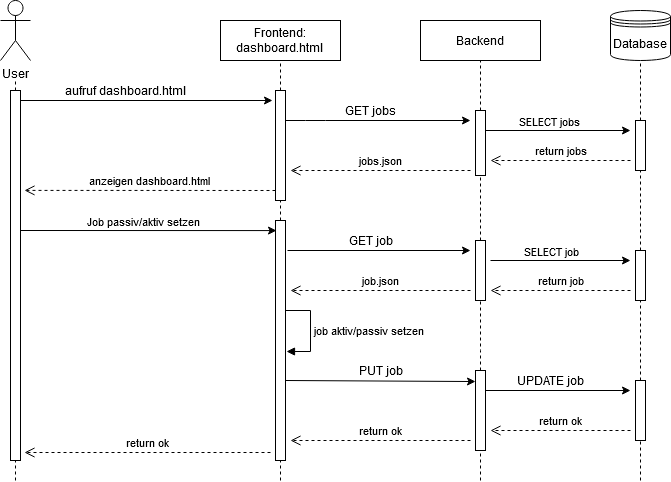

The diagram above was exported from draw.io. Its source (the exported page's mxGraphModel, read from the mxfile embedded in the PNG):
<mxGraphModel dx="1038" dy="615" grid="1" gridSize="10" guides="1" tooltips="1" connect="1" arrows="1" fold="1" page="1" pageScale="1" pageWidth="850" pageHeight="1100" math="0" shadow="0">
  <root>
    <mxCell id="0" />
    <mxCell id="1" parent="0" />
    <mxCell id="4hvgf1o-41R955Fkpd0T-1" value="" style="endArrow=none;dashed=1;html=1;exitX=0.5;exitY=0;exitDx=0;exitDy=0;exitPerimeter=0;" edge="1" parent="1" source="4hvgf1o-41R955Fkpd0T-26">
      <mxGeometry width="50" height="50" relative="1" as="geometry">
        <mxPoint x="94.5" y="420" as="sourcePoint" />
        <mxPoint x="95" y="100" as="targetPoint" />
      </mxGeometry>
    </mxCell>
    <mxCell id="4hvgf1o-41R955Fkpd0T-2" value="User" style="shape=umlActor;verticalLabelPosition=bottom;verticalAlign=top;html=1;outlineConnect=0;" vertex="1" parent="1">
      <mxGeometry x="80" y="20" width="30" height="60" as="geometry" />
    </mxCell>
    <mxCell id="4hvgf1o-41R955Fkpd0T-6" value="" style="endArrow=none;dashed=1;html=1;entryX=0.5;entryY=1;entryDx=0;entryDy=0;exitX=0.5;exitY=0;exitDx=0;exitDy=0;" edge="1" parent="1" source="4hvgf1o-41R955Fkpd0T-18" target="4hvgf1o-41R955Fkpd0T-7">
      <mxGeometry width="50" height="50" relative="1" as="geometry">
        <mxPoint x="360" y="480" as="sourcePoint" />
        <mxPoint x="360" y="100" as="targetPoint" />
        <Array as="points" />
      </mxGeometry>
    </mxCell>
    <mxCell id="4hvgf1o-41R955Fkpd0T-7" value="&lt;div&gt;Frontend:&lt;/div&gt;&lt;div&gt;dashboard.html&lt;br&gt;&lt;/div&gt;" style="rounded=0;whiteSpace=wrap;html=1;" vertex="1" parent="1">
      <mxGeometry x="300" y="40" width="120" height="40" as="geometry" />
    </mxCell>
    <mxCell id="4hvgf1o-41R955Fkpd0T-9" value="" style="endArrow=none;dashed=1;html=1;entryX=0.5;entryY=1;entryDx=0;entryDy=0;exitX=0.5;exitY=0;exitDx=0;exitDy=0;" edge="1" source="4hvgf1o-41R955Fkpd0T-21" target="4hvgf1o-41R955Fkpd0T-10" parent="1">
      <mxGeometry width="50" height="50" relative="1" as="geometry">
        <mxPoint x="560" y="480" as="sourcePoint" />
        <mxPoint x="560" y="100" as="targetPoint" />
        <Array as="points" />
      </mxGeometry>
    </mxCell>
    <mxCell id="4hvgf1o-41R955Fkpd0T-10" value="Backend" style="rounded=0;whiteSpace=wrap;html=1;" vertex="1" parent="1">
      <mxGeometry x="500" y="40" width="120" height="40" as="geometry" />
    </mxCell>
    <mxCell id="4hvgf1o-41R955Fkpd0T-15" value="" style="endArrow=classic;html=1;entryX=-0.3;entryY=0.091;entryDx=0;entryDy=0;entryPerimeter=0;" edge="1" parent="1" target="4hvgf1o-41R955Fkpd0T-18">
      <mxGeometry width="50" height="50" relative="1" as="geometry">
        <mxPoint x="100" y="120" as="sourcePoint" />
        <mxPoint x="360" y="120" as="targetPoint" />
      </mxGeometry>
    </mxCell>
    <mxCell id="4hvgf1o-41R955Fkpd0T-16" value="aufruf dashboard.html" style="text;html=1;align=center;verticalAlign=middle;resizable=0;points=[];autosize=1;" vertex="1" parent="1">
      <mxGeometry x="140" y="100" width="130" height="20" as="geometry" />
    </mxCell>
    <mxCell id="4hvgf1o-41R955Fkpd0T-17" value="anzeigen dashboard.html" style="html=1;verticalAlign=bottom;endArrow=open;dashed=1;endSize=8;entryX=1.4;entryY=0.27;entryDx=0;entryDy=0;entryPerimeter=0;" edge="1" parent="1" target="4hvgf1o-41R955Fkpd0T-26">
      <mxGeometry relative="1" as="geometry">
        <mxPoint x="355" y="210" as="sourcePoint" />
        <mxPoint x="95" y="210" as="targetPoint" />
      </mxGeometry>
    </mxCell>
    <mxCell id="4hvgf1o-41R955Fkpd0T-18" value="" style="html=1;points=[];perimeter=orthogonalPerimeter;" vertex="1" parent="1">
      <mxGeometry x="355" y="110" width="10" height="110" as="geometry" />
    </mxCell>
    <mxCell id="4hvgf1o-41R955Fkpd0T-19" value="" style="endArrow=none;dashed=1;html=1;entryX=0.5;entryY=1;entryDx=0;entryDy=0;exitX=0.5;exitY=0;exitDx=0;exitDy=0;" edge="1" parent="1" source="4hvgf1o-41R955Fkpd0T-29" target="4hvgf1o-41R955Fkpd0T-18">
      <mxGeometry width="50" height="50" relative="1" as="geometry">
        <mxPoint x="360" y="510" as="sourcePoint" />
        <mxPoint x="360" y="80" as="targetPoint" />
        <Array as="points" />
      </mxGeometry>
    </mxCell>
    <mxCell id="4hvgf1o-41R955Fkpd0T-21" value="" style="html=1;points=[];perimeter=orthogonalPerimeter;" vertex="1" parent="1">
      <mxGeometry x="555" y="130" width="10" height="65" as="geometry" />
    </mxCell>
    <mxCell id="4hvgf1o-41R955Fkpd0T-22" value="" style="endArrow=none;dashed=1;html=1;entryX=0.5;entryY=1;entryDx=0;entryDy=0;exitX=0.5;exitY=0;exitDx=0;exitDy=0;" edge="1" parent="1" source="4hvgf1o-41R955Fkpd0T-34" target="4hvgf1o-41R955Fkpd0T-21">
      <mxGeometry width="50" height="50" relative="1" as="geometry">
        <mxPoint x="560" y="510" as="sourcePoint" />
        <mxPoint x="560" y="80" as="targetPoint" />
        <Array as="points" />
      </mxGeometry>
    </mxCell>
    <mxCell id="4hvgf1o-41R955Fkpd0T-23" value="GET jobs" style="text;html=1;align=center;verticalAlign=middle;resizable=0;points=[];autosize=1;" vertex="1" parent="1">
      <mxGeometry x="420" y="120" width="60" height="20" as="geometry" />
    </mxCell>
    <mxCell id="4hvgf1o-41R955Fkpd0T-24" value="jobs.json" style="html=1;verticalAlign=bottom;endArrow=open;dashed=1;endSize=8;" edge="1" parent="1">
      <mxGeometry relative="1" as="geometry">
        <mxPoint x="550" y="190" as="sourcePoint" />
        <mxPoint x="370" y="190" as="targetPoint" />
      </mxGeometry>
    </mxCell>
    <mxCell id="4hvgf1o-41R955Fkpd0T-25" value="" style="endArrow=classic;html=1;" edge="1" parent="1">
      <mxGeometry width="50" height="50" relative="1" as="geometry">
        <mxPoint x="365" y="140" as="sourcePoint" />
        <mxPoint x="550" y="140" as="targetPoint" />
        <Array as="points">
          <mxPoint x="395" y="140" />
        </Array>
      </mxGeometry>
    </mxCell>
    <mxCell id="4hvgf1o-41R955Fkpd0T-26" value="" style="html=1;points=[];perimeter=orthogonalPerimeter;" vertex="1" parent="1">
      <mxGeometry x="90" y="110" width="10" height="370" as="geometry" />
    </mxCell>
    <mxCell id="4hvgf1o-41R955Fkpd0T-27" value="" style="endArrow=none;dashed=1;html=1;" edge="1" parent="1" target="4hvgf1o-41R955Fkpd0T-26">
      <mxGeometry width="50" height="50" relative="1" as="geometry">
        <mxPoint x="95" y="500" as="sourcePoint" />
        <mxPoint x="95" y="100" as="targetPoint" />
      </mxGeometry>
    </mxCell>
    <mxCell id="4hvgf1o-41R955Fkpd0T-28" value="" style="endArrow=classic;html=1;entryX=0.1;entryY=0.042;entryDx=0;entryDy=0;entryPerimeter=0;" edge="1" parent="1" target="4hvgf1o-41R955Fkpd0T-29">
      <mxGeometry width="50" height="50" relative="1" as="geometry">
        <mxPoint x="100" y="250" as="sourcePoint" />
        <mxPoint x="350" y="250" as="targetPoint" />
      </mxGeometry>
    </mxCell>
    <mxCell id="4hvgf1o-41R955Fkpd0T-31" value="Job passiv/aktiv setzen" style="edgeLabel;html=1;align=center;verticalAlign=middle;resizable=0;points=[];" vertex="1" connectable="0" parent="4hvgf1o-41R955Fkpd0T-28">
      <mxGeometry x="-0.128" relative="1" as="geometry">
        <mxPoint x="11" y="-10" as="offset" />
      </mxGeometry>
    </mxCell>
    <mxCell id="4hvgf1o-41R955Fkpd0T-29" value="" style="html=1;points=[];perimeter=orthogonalPerimeter;" vertex="1" parent="1">
      <mxGeometry x="355" y="240" width="10" height="240" as="geometry" />
    </mxCell>
    <mxCell id="4hvgf1o-41R955Fkpd0T-30" value="" style="endArrow=none;dashed=1;html=1;entryX=0.5;entryY=1;entryDx=0;entryDy=0;" edge="1" parent="1" target="4hvgf1o-41R955Fkpd0T-29">
      <mxGeometry width="50" height="50" relative="1" as="geometry">
        <mxPoint x="360" y="500" as="sourcePoint" />
        <mxPoint x="360" y="220" as="targetPoint" />
        <Array as="points" />
      </mxGeometry>
    </mxCell>
    <mxCell id="4hvgf1o-41R955Fkpd0T-32" value="" style="endArrow=classic;html=1;exitX=1.2;exitY=0.125;exitDx=0;exitDy=0;exitPerimeter=0;" edge="1" parent="1" source="4hvgf1o-41R955Fkpd0T-29">
      <mxGeometry width="50" height="50" relative="1" as="geometry">
        <mxPoint x="370" y="270" as="sourcePoint" />
        <mxPoint x="550" y="270" as="targetPoint" />
      </mxGeometry>
    </mxCell>
    <mxCell id="4hvgf1o-41R955Fkpd0T-33" value="GET job" style="text;html=1;align=center;verticalAlign=middle;resizable=0;points=[];autosize=1;" vertex="1" parent="1">
      <mxGeometry x="420" y="250" width="60" height="20" as="geometry" />
    </mxCell>
    <mxCell id="4hvgf1o-41R955Fkpd0T-34" value="" style="html=1;points=[];perimeter=orthogonalPerimeter;" vertex="1" parent="1">
      <mxGeometry x="555" y="260" width="10" height="60" as="geometry" />
    </mxCell>
    <mxCell id="4hvgf1o-41R955Fkpd0T-35" value="" style="endArrow=none;dashed=1;html=1;entryX=0.5;entryY=1;entryDx=0;entryDy=0;exitX=0.5;exitY=0;exitDx=0;exitDy=0;" edge="1" parent="1" source="4hvgf1o-41R955Fkpd0T-40" target="4hvgf1o-41R955Fkpd0T-34">
      <mxGeometry width="50" height="50" relative="1" as="geometry">
        <mxPoint x="560" y="510" as="sourcePoint" />
        <mxPoint x="560" y="195" as="targetPoint" />
        <Array as="points">
          <mxPoint x="560" y="360" />
        </Array>
      </mxGeometry>
    </mxCell>
    <mxCell id="4hvgf1o-41R955Fkpd0T-36" value="job.json" style="html=1;verticalAlign=bottom;endArrow=open;dashed=1;endSize=8;" edge="1" parent="1">
      <mxGeometry relative="1" as="geometry">
        <mxPoint x="550" y="310" as="sourcePoint" />
        <mxPoint x="370" y="310" as="targetPoint" />
      </mxGeometry>
    </mxCell>
    <mxCell id="4hvgf1o-41R955Fkpd0T-38" value="job aktiv/passiv setzen" style="edgeStyle=orthogonalEdgeStyle;html=1;align=left;spacingLeft=2;endArrow=block;rounded=0;" edge="1" parent="1">
      <mxGeometry relative="1" as="geometry">
        <mxPoint x="365" y="330" as="sourcePoint" />
        <Array as="points">
          <mxPoint x="390" y="330" />
          <mxPoint x="390" y="371" />
        </Array>
        <mxPoint x="366" y="371" as="targetPoint" />
      </mxGeometry>
    </mxCell>
    <mxCell id="4hvgf1o-41R955Fkpd0T-39" value="" style="endArrow=classic;html=1;entryX=0;entryY=0.138;entryDx=0;entryDy=0;entryPerimeter=0;" edge="1" parent="1" target="4hvgf1o-41R955Fkpd0T-40">
      <mxGeometry width="50" height="50" relative="1" as="geometry">
        <mxPoint x="365" y="400" as="sourcePoint" />
        <mxPoint x="550" y="400" as="targetPoint" />
      </mxGeometry>
    </mxCell>
    <mxCell id="4hvgf1o-41R955Fkpd0T-40" value="" style="html=1;points=[];perimeter=orthogonalPerimeter;" vertex="1" parent="1">
      <mxGeometry x="555" y="390" width="10" height="80" as="geometry" />
    </mxCell>
    <mxCell id="4hvgf1o-41R955Fkpd0T-41" value="" style="endArrow=none;dashed=1;html=1;entryX=0.5;entryY=1;entryDx=0;entryDy=0;" edge="1" parent="1" target="4hvgf1o-41R955Fkpd0T-40">
      <mxGeometry width="50" height="50" relative="1" as="geometry">
        <mxPoint x="560" y="500" as="sourcePoint" />
        <mxPoint x="560" y="320" as="targetPoint" />
        <Array as="points" />
      </mxGeometry>
    </mxCell>
    <mxCell id="4hvgf1o-41R955Fkpd0T-42" value="PUT job" style="text;html=1;align=center;verticalAlign=middle;resizable=0;points=[];autosize=1;" vertex="1" parent="1">
      <mxGeometry x="430" y="380" width="60" height="20" as="geometry" />
    </mxCell>
    <mxCell id="4hvgf1o-41R955Fkpd0T-43" value="return ok" style="html=1;verticalAlign=bottom;endArrow=open;dashed=1;endSize=8;" edge="1" parent="1">
      <mxGeometry relative="1" as="geometry">
        <mxPoint x="550" y="460" as="sourcePoint" />
        <mxPoint x="370" y="460" as="targetPoint" />
        <mxPoint as="offset" />
      </mxGeometry>
    </mxCell>
    <mxCell id="4hvgf1o-41R955Fkpd0T-44" value="return ok" style="html=1;verticalAlign=bottom;endArrow=open;dashed=1;endSize=8;" edge="1" parent="1">
      <mxGeometry relative="1" as="geometry">
        <mxPoint x="350" y="472" as="sourcePoint" />
        <mxPoint x="104" y="472" as="targetPoint" />
        <mxPoint as="offset" />
      </mxGeometry>
    </mxCell>
    <mxCell id="4hvgf1o-41R955Fkpd0T-45" value="Database" style="shape=datastore;whiteSpace=wrap;html=1;" vertex="1" parent="1">
      <mxGeometry x="690" y="30" width="60" height="50" as="geometry" />
    </mxCell>
    <mxCell id="4hvgf1o-41R955Fkpd0T-47" value="" style="endArrow=none;dashed=1;html=1;entryX=0.5;entryY=1;entryDx=0;entryDy=0;exitX=0.5;exitY=0;exitDx=0;exitDy=0;" edge="1" parent="1" source="4hvgf1o-41R955Fkpd0T-50" target="4hvgf1o-41R955Fkpd0T-45">
      <mxGeometry width="50" height="50" relative="1" as="geometry">
        <mxPoint x="710" y="260" as="sourcePoint" />
        <mxPoint x="760" y="210" as="targetPoint" />
      </mxGeometry>
    </mxCell>
    <mxCell id="4hvgf1o-41R955Fkpd0T-49" value="" style="endArrow=classic;html=1;" edge="1" parent="1">
      <mxGeometry width="50" height="50" relative="1" as="geometry">
        <mxPoint x="565" y="150" as="sourcePoint" />
        <mxPoint x="710" y="150" as="targetPoint" />
      </mxGeometry>
    </mxCell>
    <mxCell id="4hvgf1o-41R955Fkpd0T-56" value="SELECT jobs" style="edgeLabel;html=1;align=center;verticalAlign=middle;resizable=0;points=[];" vertex="1" connectable="0" parent="4hvgf1o-41R955Fkpd0T-49">
      <mxGeometry x="-0.131" relative="1" as="geometry">
        <mxPoint y="-10" as="offset" />
      </mxGeometry>
    </mxCell>
    <mxCell id="4hvgf1o-41R955Fkpd0T-50" value="" style="html=1;points=[];perimeter=orthogonalPerimeter;" vertex="1" parent="1">
      <mxGeometry x="715" y="140" width="10" height="50" as="geometry" />
    </mxCell>
    <mxCell id="4hvgf1o-41R955Fkpd0T-51" value="" style="endArrow=none;dashed=1;html=1;entryX=0.5;entryY=1;entryDx=0;entryDy=0;exitX=0.5;exitY=0;exitDx=0;exitDy=0;" edge="1" parent="1" source="4hvgf1o-41R955Fkpd0T-52" target="4hvgf1o-41R955Fkpd0T-50">
      <mxGeometry width="50" height="50" relative="1" as="geometry">
        <mxPoint x="720" y="510" as="sourcePoint" />
        <mxPoint x="720" y="80" as="targetPoint" />
      </mxGeometry>
    </mxCell>
    <mxCell id="4hvgf1o-41R955Fkpd0T-52" value="" style="html=1;points=[];perimeter=orthogonalPerimeter;" vertex="1" parent="1">
      <mxGeometry x="715" y="270" width="10" height="50" as="geometry" />
    </mxCell>
    <mxCell id="4hvgf1o-41R955Fkpd0T-53" value="" style="endArrow=none;dashed=1;html=1;entryX=0.5;entryY=1;entryDx=0;entryDy=0;exitX=0.5;exitY=0;exitDx=0;exitDy=0;" edge="1" parent="1" source="4hvgf1o-41R955Fkpd0T-54" target="4hvgf1o-41R955Fkpd0T-52">
      <mxGeometry width="50" height="50" relative="1" as="geometry">
        <mxPoint x="720" y="510" as="sourcePoint" />
        <mxPoint x="720" y="190" as="targetPoint" />
      </mxGeometry>
    </mxCell>
    <mxCell id="4hvgf1o-41R955Fkpd0T-54" value="" style="html=1;points=[];perimeter=orthogonalPerimeter;" vertex="1" parent="1">
      <mxGeometry x="715" y="400" width="10" height="60" as="geometry" />
    </mxCell>
    <mxCell id="4hvgf1o-41R955Fkpd0T-55" value="" style="endArrow=none;dashed=1;html=1;entryX=0.5;entryY=1;entryDx=0;entryDy=0;" edge="1" parent="1" target="4hvgf1o-41R955Fkpd0T-54">
      <mxGeometry width="50" height="50" relative="1" as="geometry">
        <mxPoint x="720" y="500" as="sourcePoint" />
        <mxPoint x="720" y="320" as="targetPoint" />
      </mxGeometry>
    </mxCell>
    <mxCell id="4hvgf1o-41R955Fkpd0T-57" value="return jobs" style="html=1;verticalAlign=bottom;endArrow=open;dashed=1;endSize=8;" edge="1" parent="1">
      <mxGeometry relative="1" as="geometry">
        <mxPoint x="710" y="180" as="sourcePoint" />
        <mxPoint x="570" y="180" as="targetPoint" />
      </mxGeometry>
    </mxCell>
    <mxCell id="4hvgf1o-41R955Fkpd0T-58" value="" style="endArrow=classic;html=1;" edge="1" parent="1">
      <mxGeometry width="50" height="50" relative="1" as="geometry">
        <mxPoint x="570" y="280" as="sourcePoint" />
        <mxPoint x="710" y="280" as="targetPoint" />
      </mxGeometry>
    </mxCell>
    <mxCell id="4hvgf1o-41R955Fkpd0T-60" value="SELECT job" style="edgeLabel;html=1;align=center;verticalAlign=middle;resizable=0;points=[];" vertex="1" connectable="0" parent="4hvgf1o-41R955Fkpd0T-58">
      <mxGeometry x="-0.1429" y="3" relative="1" as="geometry">
        <mxPoint y="-7" as="offset" />
      </mxGeometry>
    </mxCell>
    <mxCell id="4hvgf1o-41R955Fkpd0T-59" value="return job" style="html=1;verticalAlign=bottom;endArrow=open;dashed=1;endSize=8;" edge="1" parent="1">
      <mxGeometry relative="1" as="geometry">
        <mxPoint x="710" y="310" as="sourcePoint" />
        <mxPoint x="570" y="310" as="targetPoint" />
      </mxGeometry>
    </mxCell>
    <mxCell id="4hvgf1o-41R955Fkpd0T-61" value="" style="endArrow=classic;html=1;" edge="1" parent="1">
      <mxGeometry width="50" height="50" relative="1" as="geometry">
        <mxPoint x="565" y="410" as="sourcePoint" />
        <mxPoint x="710" y="410" as="targetPoint" />
      </mxGeometry>
    </mxCell>
    <mxCell id="4hvgf1o-41R955Fkpd0T-62" value="UPDATE job" style="text;html=1;align=center;verticalAlign=middle;resizable=0;points=[];autosize=1;" vertex="1" parent="1">
      <mxGeometry x="590" y="390" width="80" height="20" as="geometry" />
    </mxCell>
    <mxCell id="4hvgf1o-41R955Fkpd0T-64" value="return ok" style="html=1;verticalAlign=bottom;endArrow=open;dashed=1;endSize=8;" edge="1" parent="1">
      <mxGeometry relative="1" as="geometry">
        <mxPoint x="710" y="450" as="sourcePoint" />
        <mxPoint x="570" y="450" as="targetPoint" />
      </mxGeometry>
    </mxCell>
  </root>
</mxGraphModel>